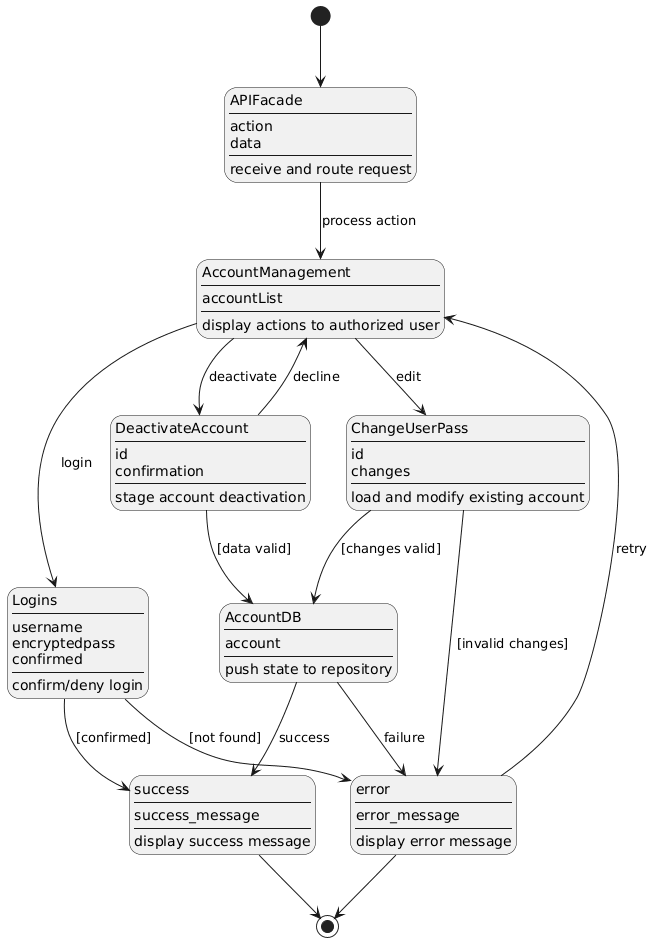

The diagram above was rendered by PlantUML. Its source (embedded in the PNG):
@startuml
hide empty description
top to bottom direction

state "APIFacade\n----\naction\ndata\n----\nreceive and route request" as APIFacade

state "AccountManagement\n----\naccountList\n----\ndisplay actions to authorized user" as AccountManagement

state "DeactivateAccount\n----\nid\nconfirmation\n----\nstage account deactivation" as DeactivateAccount

state "ChangeUserPass\n----\nid\nchanges\n----\nload and modify existing account" as ChangeUserPass

state "Logins\n----\nusername\nencryptedpass\nconfirmed\n----\nconfirm/deny login" as Logins

state "AccountDB\n----\naccount\n----\npush state to repository" as AccountDB

state "success\n----\nsuccess_message\n----\ndisplay success message" as success

state "error\n----\nerror_message\n----\ndisplay error message" as error

[*] --> APIFacade

APIFacade --> AccountManagement : process action

AccountManagement --> DeactivateAccount  : deactivate
AccountManagement --> ChangeUserPass    : edit
AccountManagement -> Logins  : login

DeactivateAccount --> AccountDB  : [data valid]
DeactivateAccount -up-> AccountManagement : decline

ChangeUserPass --> error          : [invalid changes]
ChangeUserPass --> AccountDB    : [changes valid]

Logins --> error        : [not found]
Logins --> success  : [confirmed]

AccountDB --> success          : success
AccountDB --> error            : failure

error --> AccountManagement            : retry
success --> [*]
error --> [*]
@enduml